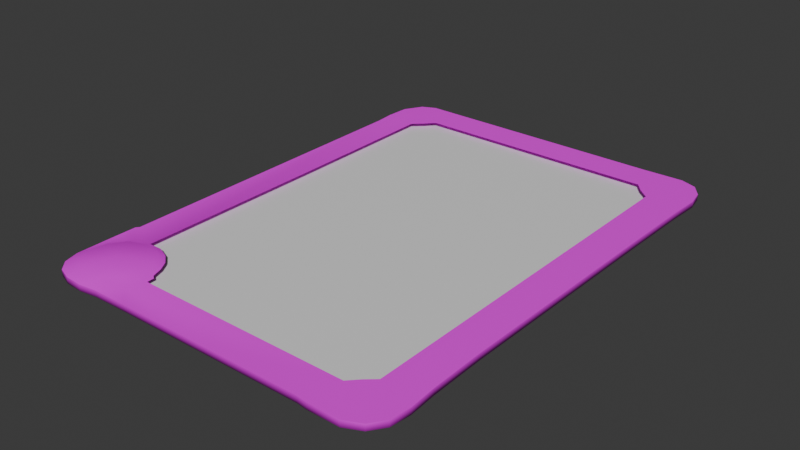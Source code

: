 # Source: mdl_card.blend  (saved by Blender 4.5.90; exported with 4.5.12 LTS)
import bpy
from mathutils import Matrix  # noqa: F401  (used for matrix-valued properties, if any)

bpy.ops.wm.read_factory_settings(use_empty=True)
scene = bpy.context.scene
scene.name = 'Scene'

# ---- collections
col_collection = bpy.data.collections.new('Collection'); scene.collection.children.link(col_collection)

# ---- images (referenced by path relative to the original .blend; pixels are not part of the script)
import os
ASSET_DIR = os.environ.get("B2B_ASSET_DIR", "")  # directory of the original .blend (textures are referenced by path, not embedded)
HERE = os.path.dirname(os.path.abspath(__file__))  # packed textures are extracted next to this script under _unpacked/

def load_image(name, relpath, width, height, colorspace="sRGB"):
    """Load a texture the original file referenced (path relative to the .blend, or extracted next to this script)."""
    p = next((c for c in (os.path.join(HERE, relpath), os.path.join(ASSET_DIR, relpath)) if relpath and os.path.exists(c)), "")
    if p:
        img = bpy.data.images.load(p, check_existing=True)
        img.name = name
    else:  # same state as the original file: an image datablock whose file is absent (Cycles renders it pink)
        img = bpy.data.images.new(name, width, height)
        img.source = "FILE"
        img.filepath = "//" + (relpath or name)
    img.colorspace_settings.name = colorspace
    return img
img_spr_border_blue_psd = load_image('spr_border_blue.psd', 'spr_border_blue.psd', 1024, 1024, 'sRGB')

# ---- materials (node trees are filled in below, after node groups)
mat_mat_card_placeholder = bpy.data.materials.new('mat_card_placeholder')
mat_mat_card_art_placeholder = bpy.data.materials.new('mat_card_art_placeholder')

# ---- material node trees
mat_mat_card_placeholder.use_nodes = True; mat_mat_card_placeholder.node_tree.nodes.clear()
_N = mat_mat_card_placeholder.node_tree.nodes; _L = mat_mat_card_placeholder.node_tree.links
n0 = _N.new('ShaderNodeBsdfPrincipled'); n0.name = 'Principled BSDF'; n0.location = (-200, 100)
n1 = _N.new('ShaderNodeOutputMaterial'); n1.name = 'Material Output'; n1.location = (200, 100)
n2 = _N.new('ShaderNodeTexImage'); n2.name = 'Image Texture'; n2.location = (-490, 80)
n2.image = img_spr_border_blue_psd
_L.new(n0.outputs[0], n1.inputs[0])
_L.new(n2.outputs[0], n0.inputs[0])
n1.is_active_output = True
mat_mat_card_art_placeholder.use_nodes = True; mat_mat_card_art_placeholder.node_tree.nodes.clear()
_N = mat_mat_card_art_placeholder.node_tree.nodes; _L = mat_mat_card_art_placeholder.node_tree.links
n0 = _N.new('ShaderNodeBsdfPrincipled'); n0.name = 'Principled BSDF'; n0.location = (-200, 100)
n1 = _N.new('ShaderNodeOutputMaterial'); n1.name = 'Material Output'; n1.location = (200, 100)
_L.new(n0.outputs[0], n1.inputs[0])
n1.is_active_output = True

# ---- world
world_world = bpy.data.worlds.new('World'); scene.world = world_world
world_world.use_nodes = True; world_world.node_tree.nodes.clear()
_N = world_world.node_tree.nodes; _L = world_world.node_tree.links
n0 = _N.new('ShaderNodeOutputWorld'); n0.name = 'World Output'; n0.location = (200, 100)
n1 = _N.new('ShaderNodeBackground'); n1.name = 'Background'; n1.location = (-200, 100)
n1.inputs[0].default_value = (0.05088, 0.05088, 0.05088, 1.0)
_L.new(n1.outputs[0], n0.inputs[0])
n0.is_active_output = True
world_world.color = (0.05088, 0.05088, 0.05088)
world_world.sun_shadow_jitter_overblur = 0.0

# ---- meshes
me_mdl_card = bpy.data.meshes.new('mdl_card')
me_mdl_card.from_pydata([(-0.3359, 0.482, 0.001415), (-0.3566, 0.4533, 0.001415), (-0.3604, 0.3951, 0.001415), (-0.357, 0.3563, 0.001415), (-0.3516, -0.306, 0.001415), (-0.3566, -0.3126, 0.001854), (-0.3562, -0.4375, 0.001415), (-0.3471, -0.4677, 0.001415), (-0.3272, -0.4884, 0.001735), (-0.3, -0.4975, 0.001415), (0.2225, -0.4912, 0.001415), (0.2434, -0.4937, 0.001415), (0.3053, -0.4935, 0.001415), (0.3373, -0.478, 0.001415), (0.3569, -0.4507, 0.001415), (0.3616, -0.4102, 0.001415), (0.3578, -0.3558, 0.001415), (0.3553, -0.2453, 0.001415), (0.357, 0.1987, 0.001415), (0.3585, 0.3597, 0.001415), (0.3613, 0.4232, 0.001415), (-0.2008, 0.4951, 0.001415), (-0.3581, 0.4452, 0.001415), (-0.3369, 0.4823, 0.001415), (-0.3087, 0.4958, 0.001415), (-0.2179, 0.4956, 0.001415), (0.2201, 0.4944, 0.001415), (0.3014, 0.4967, 0.001415), (0.3342, 0.4852, 0.001415), (0.3546, 0.4574, 0.001655), (0.3553, -0.2453, 0.0141), (-0.3604, 0.3951, 0.0141), (-0.2637, -0.4994, 0.0141), (0.2201, 0.4944, 0.0141), (-0.357, 0.3563, 0.0141), (-0.3516, -0.306, 0.0141), (-0.3566, -0.3126, 0.0141), (-0.3562, -0.4375, 0.0141), (-0.3471, -0.4677, 0.0141), (-0.3272, -0.4884, 0.01442), (-0.3, -0.4975, 0.0141), (-0.2637, -0.4994, 0.001415), (0.2225, -0.4912, 0.0141), (0.2434, -0.4937, 0.0141), (0.3053, -0.4935, 0.0141), (0.3373, -0.478, 0.0141), (0.3569, -0.4507, 0.0141), (0.3616, -0.4102, 0.0141), (0.3578, -0.3558, 0.0141), (0.357, 0.1987, 0.0141), (0.3585, 0.3597, 0.0141), (0.3613, 0.4232, 0.0141), (-0.3581, 0.4452, 0.0141), (-0.3369, 0.4823, 0.0141), (-0.3087, 0.4958, 0.0141), (-0.2179, 0.4956, 0.0141), (0.3014, 0.4967, 0.0141), (0.3342, 0.4852, 0.0141), (0.3546, 0.4574, 0.0141), (-0.2529, 0.4247, 0.0141), (0.2453, 0.4247, 0.0141), (0.2621, 0.4042, 0.0141), (0.2826, 0.3866, 0.0141), (0.2855, -0.3873, 0.0141), (0.267, -0.4034, 0.0141), (0.2482, -0.4231, 0.0141), (-0.1856, -0.4231, 0.0141), (-0.1861, -0.409, 0.0141), (-0.1939, -0.4034, 0.0141), (-0.2137, -0.3624, 0.0141), (-0.2326, -0.3461, 0.0141), (-0.2579, -0.3355, 0.0141), (-0.2858, -0.3356, 0.0141), (-0.2872, 0.06038, 0.0141), (-0.2902, 0.3864, 0.0141), (-0.2702, 0.4047, 0.0141), (-0.3331, -0.4391, 0.002808), (0.3331, -0.4391, 0.002808), (-0.3331, 0.4391, 0.002808), (0.3331, 0.4391, 0.002808), (-0.2011, -0.3824, 0.0141), (0.007551, -0.4922, 0.001415), (0.007551, -0.4922, 0.0141), (-0.1582, -0.493, 0.001415), (-0.1582, -0.493, 0.0141), (-0.228, -0.4942, 0.001415), (-0.228, -0.4942, 0.0141), (-0.3235, -0.3498, 0.0141), (-0.3568, -0.3579, 0.0017), (-0.3568, -0.3579, 0.0141), (-0.2777, -0.4157, 0.02592), (-0.1941, -0.4614, 0.0141), (-0.3473, -0.3821, 0.01381), (-0.2402, -0.3575, 0.01985), (-0.3357, -0.3885, 0.01918), (-0.3123, -0.4677, 0.02068), (-0.2609, -0.3481, 0.01954), (-0.293, -0.4742, 0.0209), (-0.2253, -0.3698, 0.01983), (-0.2669, -0.4756, 0.0209), (-0.2146, -0.3866, 0.01978), (-0.3371, -0.4305, 0.02031), (-0.3137, -0.3592, 0.01959), (-0.2439, -0.4694, 0.0213), (-0.33, -0.4517, 0.02052), (-0.2835, -0.3481, 0.01947), (-0.2195, -0.4475, 0.02119), (-0.2106, -0.4212, 0.02056), (-0.2097, -0.4047, 0.02019)], [], [(2, 22, 23, 24, 25, 26, 27, 28, 29, 20, 19, 18, 17, 16, 15, 14, 13, 12, 11, 10, 81, 83, 85, 41, 9, 8, 7, 6, 88, 5, 4, 3), (30, 48, 16, 17), (89, 36, 5, 88), (49, 30, 17, 18), (38, 37, 6, 7), (50, 49, 18, 19), (39, 38, 7, 8), (51, 50, 19, 20), (40, 39, 8, 9), (31, 52, 22, 2), (86, 32, 41, 85), (52, 53, 23, 22), (32, 40, 9, 41), (53, 54, 24, 23), (54, 55, 25, 24), (43, 42, 10, 11), (55, 33, 26, 25), (44, 43, 11, 12), (33, 56, 27, 26), (45, 44, 12, 13), (34, 31, 2, 3), (56, 57, 28, 27), (46, 45, 13, 14), (57, 58, 29, 28), (47, 46, 14, 15), (58, 51, 20, 29), (48, 47, 15, 16), (36, 35, 4, 5), (31, 74, 75, 59, 60, 61, 62, 50, 51, 58, 57, 56, 33, 55, 54, 53, 52), (73, 74, 31, 34, 35, 72), (76, 77, 79, 78), (64, 46, 47, 48, 63), (65, 42, 43, 44, 45, 46, 64), (42, 82, 81, 10), (82, 84, 83, 81), (84, 86, 85, 83), (87, 102, 105, 72), (37, 92, 89), (37, 89, 88, 6), (37, 101, 94, 92), (89, 87, 72, 35, 36), (72, 105, 96, 71), (70, 93, 98, 69), (71, 96, 93, 70), (69, 98, 100, 80), (80, 100, 108, 68), (66, 91, 86, 84, 82, 42, 65), (91, 106, 103, 86), (90, 97, 99), (40, 97, 95, 39), (32, 86, 103, 99), (90, 104, 95), (38, 104, 101, 37), (92, 94, 102, 87), (103, 106, 90), (96, 105, 90), (99, 97, 40, 32), (101, 104, 90), (95, 97, 90), (99, 103, 90), (95, 104, 38, 39), (98, 93, 90), (93, 96, 90), (102, 94, 90), (100, 98, 90), (106, 107, 90), (105, 102, 90), (94, 101, 90), (66, 107, 106, 91), (90, 107, 108), (89, 92, 87), (50, 62, 63, 48, 30, 49), (35, 34, 3, 4), (68, 108, 107, 66, 67), (108, 100, 90)])
me_mdl_card.polygons.foreach_set('use_smooth', [True] * 75)
me_mdl_card.polygons.foreach_set('material_index', [0, 0, 0, 0, 0, 0, 0, 0, 0, 0, 0, 0, 0, 0, 0, 0, 0, 0, 0, 0, 0, 0, 0, 0, 0, 0, 0, 0, 0, 0, 1, 0, 0, 0, 0, 0, 0, 0, 0, 0, 0, 0, 0, 0, 0, 0, 0, 0, 0, 0, 0, 0, 0, 0, 0, 0, 0, 0, 0, 0, 0, 0, 0, 0, 0, 0, 0, 0, 0, 0, 0, 0, 0, 0, 0])
_k = set([(30, 48), (30, 49), (31, 34), (31, 52), (32, 40), (32, 86), (33, 55), (33, 56), (34, 35), (35, 36), (36, 89), (37, 38), (37, 89), (38, 39), (39, 40), (42, 43), (42, 82), (43, 44), (44, 45), (45, 46), (46, 47), (47, 48), (49, 50), (50, 51), (51, 58), (52, 53), (53, 54), (54, 55), (56, 57), (57, 58), (82, 84), (84, 86)])
me_mdl_card.attributes.new('sharp_edge', 'BOOLEAN', 'EDGE').data.foreach_set('value', [ (min(e.vertices), max(e.vertices)) in _k for e in me_mdl_card.edges])
_uv = me_mdl_card.uv_layers.new(name='UVMap')
_uv.uv.foreach_set('vector', [0.479, 0.9284, 0.4776, 0.9612, 0.4637, 0.9855, 0.4452, 0.9944, 0.3857, 0.9942, 0.09981, 0.9939, 0.0424, 0.9943, 0.02449, 0.9865, 0.009749, 0.9715, 0.005647, 0.9489, 0.008396, 0.9052, 0.00938, 0.7998, 0.01046, 0.5091, 0.008859, 0.4368, 0.005742, 0.4007, 0.00847, 0.3744, 0.02225, 0.3568, 0.0432, 0.3466, 0.08373, 0.3465, 0.09746, 0.3481, 0.2382, 0.3475, 0.3467, 0.347, 0.3924, 0.3462, 0.4157, 0.3458, 0.4395, 0.3453, 0.4581, 0.3538, 0.471, 0.3689, 0.477, 0.3805, 0.4772, 0.4148, 0.4773, 0.4334, 0.4733, 0.4384, 0.4768, 0.903, 0.1897, 0.3012, 0.2105, 0.3012, 0.2105, 0.3136, 0.1897, 0.3136, 0.3806, 0.3012, 0.3859, 0.3012, 0.3859, 0.3136, 0.3806, 0.3136, 0.1062, 0.3012, 0.1897, 0.3012, 0.1897, 0.3136, 0.1062, 0.3136, 0.367, 0.3012, 0.3707, 0.3012, 0.3707, 0.3136, 0.367, 0.3136, 0.07597, 0.3012, 0.1062, 0.3012, 0.1062, 0.3136, 0.07597, 0.3136, 0.3613, 0.3012, 0.367, 0.3012, 0.367, 0.3136, 0.3613, 0.3136, 0.06339, 0.3012, 0.07597, 0.3012, 0.07597, 0.3136, 0.06339, 0.3136, 0.3554, 0.3012, 0.3613, 0.3012, 0.3613, 0.3136, 0.3554, 0.3136, 0.5288, 0.3012, 0.5382, 0.3012, 0.5382, 0.3136, 0.5288, 0.3136, 0.3419, 0.3012, 0.3486, 0.3012, 0.3486, 0.3136, 0.3419, 0.3136, 0.5382, 0.3012, 0.5462, 0.3012, 0.5462, 0.3136, 0.5382, 0.3136, 0.3486, 0.3012, 0.3554, 0.3012, 0.3554, 0.3136, 0.3486, 0.3136, 0.5462, 0.3012, 0.5521, 0.3012, 0.5521, 0.3136, 0.5462, 0.3136, 0.5521, 0.3012, 0.5692, 0.3012, 0.5692, 0.3136, 0.5521, 0.3136, 0.2532, 0.3012, 0.2572, 0.3012, 0.2572, 0.3136, 0.2532, 0.3136, 0.5692, 0.3012, 0.6513, 0.3012, 0.6513, 0.3136, 0.5692, 0.3136, 0.2416, 0.3012, 0.2532, 0.3012, 0.2532, 0.3136, 0.2416, 0.3136, 0.0288, 0.3012, 0.04528, 0.3012, 0.04528, 0.3136, 0.0288, 0.3136, 0.2349, 0.3012, 0.2416, 0.3012, 0.2416, 0.3136, 0.2349, 0.3136, 0.5214, 0.3012, 0.5288, 0.3012, 0.5288, 0.3136, 0.5214, 0.3136, 0.04528, 0.3012, 0.05027, 0.3012, 0.05027, 0.3136, 0.04528, 0.3136, 0.2285, 0.3012, 0.2349, 0.3012, 0.2349, 0.3136, 0.2285, 0.3136, 0.05027, 0.3012, 0.05743, 0.3008, 0.05743, 0.3132, 0.05027, 0.3136, 0.2209, 0.3012, 0.2285, 0.3012, 0.2285, 0.3136, 0.2209, 0.3136, 0.05743, 0.3008, 0.06339, 0.3012, 0.06339, 0.3136, 0.05743, 0.3132, 0.2105, 0.3012, 0.2209, 0.3012, 0.2209, 0.3136, 0.2105, 0.3136, 0.3859, 0.3012, 0.3878, 0.3012, 0.3878, 0.3136, 0.3859, 0.3136, 0.4883, 0.9284, 0.5371, 0.9258, 0.5473, 0.9354, 0.5587, 0.9478, 0.8865, 0.9475, 0.8961, 0.9359, 0.9114, 0.9214, 0.9583, 0.9029, 0.9588, 0.9571, 0.9546, 0.9699, 0.9429, 0.9865, 0.9304, 0.9933, 0.8688, 0.9951, 0.5839, 0.9941, 0.5221, 0.9944, 0.5034, 0.9856, 0.4883, 0.9617, 0.5362, 0.7093, 0.5371, 0.9258, 0.4883, 0.9284, 0.489, 0.9046, 0.4924, 0.4795, 0.5368, 0.4501, 0.0, 0.0, 1.0, 0.0, 1.0, 1.0, 0.0, 1.0, 0.9, 0.4054, 0.9566, 0.3748, 0.9591, 0.401, 0.9585, 0.4368, 0.9121, 0.4161, 0.8885, 0.3927, 0.8691, 0.3474, 0.881, 0.3452, 0.9241, 0.3466, 0.9451, 0.3568, 0.9566, 0.3748, 0.9, 0.4054, 0.2572, 0.3012, 0.2976, 0.3012, 0.2976, 0.3136, 0.2572, 0.3136, 0.2976, 0.3012, 0.3287, 0.3012, 0.3287, 0.3136, 0.2976, 0.3136, 0.3287, 0.3012, 0.3419, 0.3012, 0.3419, 0.3136, 0.3287, 0.3136, 0.5109, 0.4391, 0.5172, 0.4315, 0.5383, 0.4416, 0.5368, 0.4501, 0.4885, 0.3866, 0.495, 0.4133, 0.4883, 0.4444, 0.3707, 0.3012, 0.3806, 0.3012, 0.3806, 0.3136, 0.3707, 0.3136, 0.4885, 0.3866, 0.502, 0.3896, 0.5027, 0.4103, 0.495, 0.4133, 0.4883, 0.4444, 0.5109, 0.4391, 0.5368, 0.4501, 0.4924, 0.4795, 0.4881, 0.4759, 0.5368, 0.4501, 0.5383, 0.4416, 0.5531, 0.4412, 0.5546, 0.45, 0.5701, 0.4445, 0.5653, 0.4355, 0.5761, 0.4272, 0.5836, 0.4341, 0.5546, 0.45, 0.5531, 0.4412, 0.5653, 0.4355, 0.5701, 0.4445, 0.5836, 0.4341, 0.5761, 0.4272, 0.5835, 0.4164, 0.5925, 0.4206, 0.5925, 0.4206, 0.5835, 0.4164, 0.5862, 0.4061, 0.5969, 0.4054, 0.6028, 0.3927, 0.5957, 0.3667, 0.5712, 0.3427, 0.6206, 0.3469, 0.7288, 0.3471, 0.8691, 0.3474, 0.8885, 0.3927, 0.5957, 0.3667, 0.5808, 0.3764, 0.5632, 0.3602, 0.5712, 0.3427, 0.5444, 0.3986, 0.5307, 0.3576, 0.5482, 0.3558, 0.5249, 0.3417, 0.5307, 0.3576, 0.5161, 0.365, 0.5063, 0.3526, 0.5492, 0.3391, 0.5712, 0.3427, 0.5632, 0.3602, 0.5482, 0.3558, 0.5444, 0.3986, 0.507, 0.3759, 0.5161, 0.365, 0.494, 0.3683, 0.507, 0.3759, 0.502, 0.3896, 0.4885, 0.3866, 0.495, 0.4133, 0.5027, 0.4103, 0.5172, 0.4315, 0.5109, 0.4391, 0.5632, 0.3602, 0.5808, 0.3764, 0.5444, 0.3986, 0.5531, 0.4412, 0.5383, 0.4416, 0.5444, 0.3986, 0.5482, 0.3558, 0.5307, 0.3576, 0.5249, 0.3417, 0.5492, 0.3391, 0.502, 0.3896, 0.507, 0.3759, 0.5444, 0.3986, 0.5161, 0.365, 0.5307, 0.3576, 0.5444, 0.3986, 0.5482, 0.3558, 0.5632, 0.3602, 0.5444, 0.3986, 0.5161, 0.365, 0.507, 0.3759, 0.494, 0.3683, 0.5063, 0.3526, 0.5761, 0.4272, 0.5653, 0.4355, 0.5444, 0.3986, 0.5653, 0.4355, 0.5531, 0.4412, 0.5444, 0.3986, 0.5172, 0.4315, 0.5027, 0.4103, 0.5444, 0.3986, 0.5835, 0.4164, 0.5761, 0.4272, 0.5444, 0.3986, 0.5808, 0.3764, 0.5867, 0.3939, 0.5444, 0.3986, 0.5383, 0.4416, 0.5172, 0.4315, 0.5444, 0.3986, 0.5027, 0.4103, 0.502, 0.3896, 0.5444, 0.3986, 0.6028, 0.3927, 0.5867, 0.3939, 0.5808, 0.3764, 0.5957, 0.3667, 0.5444, 0.3986, 0.5867, 0.3939, 0.5862, 0.4061, 0.4883, 0.4444, 0.495, 0.4133, 0.5109, 0.4391, 0.9583, 0.9029, 0.9114, 0.9214, 0.9121, 0.4161, 0.9585, 0.4368, 0.9569, 0.5091, 0.9569, 0.8003, 0.3878, 0.3012, 0.5214, 0.3012, 0.5214, 0.3136, 0.3878, 0.3136, 0.5969, 0.4054, 0.5862, 0.4061, 0.5867, 0.3939, 0.6028, 0.3927, 0.602, 0.405, 0.5862, 0.4061, 0.5835, 0.4164, 0.5444, 0.3986])
me_mdl_card.materials.append(mat_mat_card_placeholder)
me_mdl_card.materials.append(mat_mat_card_art_placeholder)
me_mdl_card.update()

# ---- objects
ob_mdl_card = bpy.data.objects.new('mdl_card', me_mdl_card)

# ---- transforms, parenting, visibility, modifiers, constraints
ob_mdl_card.location = (0.0, 0.0, 0.0)

# ---- collection membership
col_collection.objects.link(ob_mdl_card)

# ---- scene / render settings (as saved in the file)
scene.frame_start = 1; scene.frame_end = 250; scene.frame_set(1)
scene.render.engine = 'BLENDER_EEVEE_NEXT'
bpy.context.view_layer.update()

# ---- added for rendering (the .blend has no active camera and no usable light): camera, sun
cam_auto = bpy.data.cameras.new('AutoCamera')
cam_auto.lens = 50.0
cam_auto.sensor_width = 36.0
cam_auto.clip_end = 1000.0
ob_auto_camera = bpy.data.objects.new('AutoCamera', cam_auto)
scene.collection.objects.link(ob_auto_camera)
ob_auto_camera.location = (1.13904, -1.36752, 0.924423)
ob_auto_camera.rotation_euler = (1.09748, -7.21219e-08, 0.694738)
scene.camera = ob_auto_camera
light_auto_sun = bpy.data.lights.new('AutoSun', 'SUN')
light_auto_sun.energy = 3.0
light_auto_sun.angle = 0.0523599
ob_auto_sun = bpy.data.objects.new('AutoSun', light_auto_sun)
scene.collection.objects.link(ob_auto_sun)
ob_auto_sun.rotation_euler = (0.872665, 0.174533, 0.523599)
bpy.context.view_layer.update()
